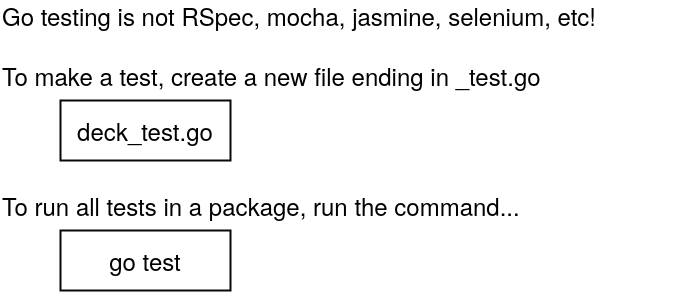

The diagram above was exported from draw.io. Its source (the exported page's mxGraphModel, read from the mxfile embedded in the PNG):
<mxGraphModel dx="1209" dy="792" grid="1" gridSize="10" guides="1" tooltips="1" connect="1" arrows="1" fold="1" page="1" pageScale="1" pageWidth="850" pageHeight="1100" math="0" shadow="0">
  <root>
    <mxCell id="rycWTGFSC_iVQaEyVx5q-0" />
    <mxCell id="rycWTGFSC_iVQaEyVx5q-1" parent="rycWTGFSC_iVQaEyVx5q-0" />
    <mxCell id="rycWTGFSC_iVQaEyVx5q-2" value="deck_test.go" style="rounded=0;whiteSpace=wrap;html=1;shadow=0;labelBackgroundColor=none;strokeColor=#080808;strokeWidth=2;fillColor=#ffffff;fontSize=24;fontColor=#000000;align=center;" vertex="1" parent="rycWTGFSC_iVQaEyVx5q-1">
      <mxGeometry x="210" y="380" width="170" height="60" as="geometry" />
    </mxCell>
    <mxCell id="rycWTGFSC_iVQaEyVx5q-3" value="To make a test, create a new file ending in _test.go" style="text;html=1;strokeColor=none;fillColor=none;align=left;verticalAlign=middle;whiteSpace=wrap;rounded=0;shadow=0;labelBackgroundColor=none;fontSize=24;fontColor=#000000;" vertex="1" parent="rycWTGFSC_iVQaEyVx5q-1">
      <mxGeometry x="150" y="340" width="680" height="30" as="geometry" />
    </mxCell>
    <mxCell id="rycWTGFSC_iVQaEyVx5q-4" value="To run all tests in a package, run the command..." style="text;html=1;strokeColor=none;fillColor=none;align=left;verticalAlign=middle;whiteSpace=wrap;rounded=0;shadow=0;labelBackgroundColor=none;fontSize=24;fontColor=#000000;" vertex="1" parent="rycWTGFSC_iVQaEyVx5q-1">
      <mxGeometry x="150" y="470" width="680" height="30" as="geometry" />
    </mxCell>
    <mxCell id="rycWTGFSC_iVQaEyVx5q-5" value="go test" style="rounded=0;whiteSpace=wrap;html=1;shadow=0;labelBackgroundColor=none;strokeColor=#080808;strokeWidth=2;fillColor=#ffffff;fontSize=24;fontColor=#000000;align=center;" vertex="1" parent="rycWTGFSC_iVQaEyVx5q-1">
      <mxGeometry x="210" y="510" width="170" height="60" as="geometry" />
    </mxCell>
    <mxCell id="rycWTGFSC_iVQaEyVx5q-6" value="Go testing is not RSpec, mocha, jasmine, selenium, etc!" style="text;html=1;strokeColor=none;fillColor=none;align=left;verticalAlign=middle;whiteSpace=wrap;rounded=0;shadow=0;labelBackgroundColor=none;fontSize=24;fontColor=#000000;" vertex="1" parent="rycWTGFSC_iVQaEyVx5q-1">
      <mxGeometry x="150" y="280" width="680" height="30" as="geometry" />
    </mxCell>
  </root>
</mxGraphModel>